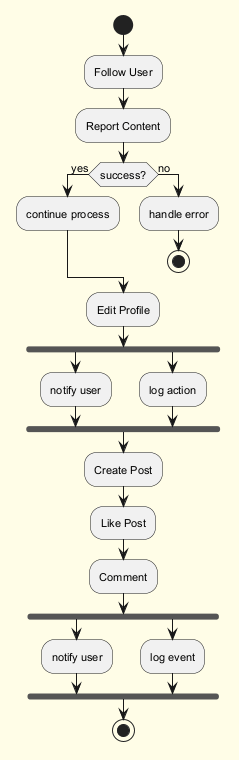

The diagram above was rendered by PlantUML. Its source (embedded in the PNG):
@startuml
skinparam backgroundColor #FFFDE7
skinparam classBackgroundColor #FFF9C4
skinparam classBorderColor #F57F17
skinparam defaultFontSize 11
start
:Follow User;
:Report Content;
if (success?) then (yes)
:continue process;
else (no)
:handle error;
stop
endif
:Edit Profile;
fork
:notify user;
fork again
:log action;
end fork
:Create Post;
:Like Post;
:Comment;
fork
:notify user;
fork again
:log event;
end fork
stop
@enduml